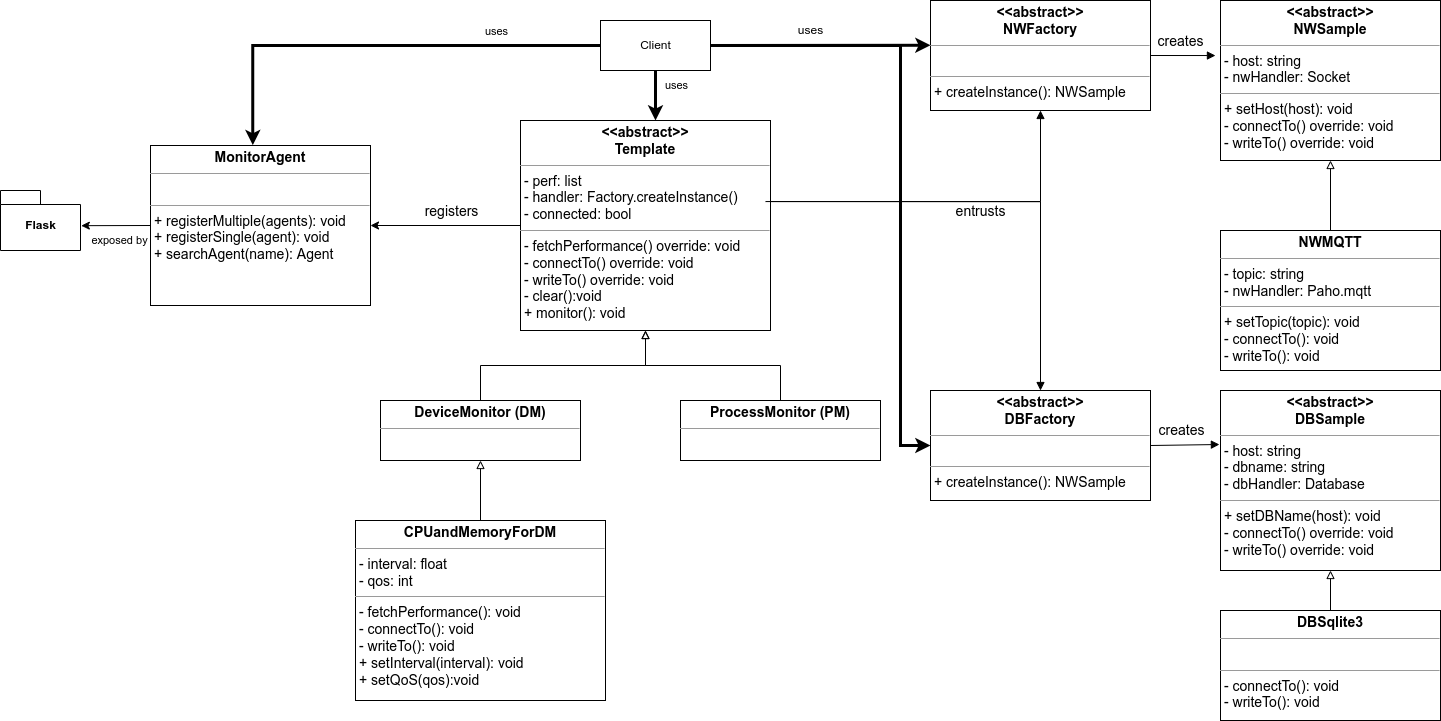

The diagram above was exported from draw.io. Its source (the exported page's mxGraphModel, read from the mxfile embedded in the PNG):
<mxGraphModel dx="2200" dy="805" grid="1" gridSize="10" guides="1" tooltips="1" connect="1" arrows="1" fold="1" page="1" pageScale="1" pageWidth="850" pageHeight="1100" math="0" shadow="0">
  <root>
    <mxCell id="0" />
    <mxCell id="1" parent="0" />
    <mxCell id="ugsBOnWUW3Z-3KW5g36W-23" style="edgeStyle=orthogonalEdgeStyle;rounded=0;orthogonalLoop=1;jettySize=auto;html=1;exitX=0.98;exitY=0.386;exitDx=0;exitDy=0;entryX=0.5;entryY=1;entryDx=0;entryDy=0;fontSize=14;endArrow=block;endFill=1;exitPerimeter=0;" parent="1" source="ugsBOnWUW3Z-3KW5g36W-1" target="ugsBOnWUW3Z-3KW5g36W-8" edge="1">
      <mxGeometry relative="1" as="geometry" />
    </mxCell>
    <mxCell id="n7JJ7hECus87opQY1CYr-2" style="rounded=0;orthogonalLoop=1;jettySize=auto;html=1;exitX=0;exitY=0.5;exitDx=0;exitDy=0;entryX=1;entryY=0.5;entryDx=0;entryDy=0;" edge="1" parent="1" source="ugsBOnWUW3Z-3KW5g36W-1" target="ugsBOnWUW3Z-3KW5g36W-28">
      <mxGeometry relative="1" as="geometry" />
    </mxCell>
    <mxCell id="n7JJ7hECus87opQY1CYr-3" value="&lt;font style=&quot;font-size: 14px&quot;&gt;registers&lt;/font&gt;" style="edgeLabel;html=1;align=center;verticalAlign=middle;resizable=0;points=[];" vertex="1" connectable="0" parent="n7JJ7hECus87opQY1CYr-2">
      <mxGeometry x="-0.28" y="-4" relative="1" as="geometry">
        <mxPoint x="-16" y="-11" as="offset" />
      </mxGeometry>
    </mxCell>
    <mxCell id="ugsBOnWUW3Z-3KW5g36W-1" value="&lt;p style=&quot;margin: 4px 0px 0px ; text-align: center ; font-size: 14px&quot;&gt;&lt;b&gt;&lt;font style=&quot;font-size: 14px&quot;&gt;&amp;lt;&amp;lt;abstract&amp;gt;&amp;gt;&lt;br&gt;Template&lt;/font&gt;&lt;/b&gt;&lt;/p&gt;&lt;hr size=&quot;1&quot; style=&quot;font-size: 14px&quot;&gt;&lt;p style=&quot;margin: 0px 0px 0px 4px ; font-size: 14px&quot;&gt;&lt;font style=&quot;font-size: 14px&quot;&gt;- perf: list&lt;/font&gt;&lt;/p&gt;&lt;p style=&quot;margin: 0px 0px 0px 4px ; font-size: 14px&quot;&gt;&lt;font style=&quot;font-size: 14px&quot;&gt;- handler: Factory.createInstance()&lt;/font&gt;&lt;/p&gt;&lt;p style=&quot;margin: 0px 0px 0px 4px ; font-size: 14px&quot;&gt;&lt;font style=&quot;font-size: 14px&quot;&gt;- connected: bool&lt;/font&gt;&lt;/p&gt;&lt;hr size=&quot;1&quot; style=&quot;font-size: 14px&quot;&gt;&lt;p style=&quot;margin: 0px 0px 0px 4px ; font-size: 14px&quot;&gt;&lt;font style=&quot;font-size: 14px&quot;&gt;- fetchPerformance() override: void&lt;/font&gt;&lt;/p&gt;&lt;p style=&quot;margin: 0px 0px 0px 4px ; font-size: 14px&quot;&gt;&lt;font style=&quot;font-size: 14px&quot;&gt;- connectTo() override: void&lt;/font&gt;&lt;/p&gt;&lt;p style=&quot;margin: 0px 0px 0px 4px ; font-size: 14px&quot;&gt;&lt;font style=&quot;font-size: 14px&quot;&gt;- writeTo() override: void&lt;/font&gt;&lt;/p&gt;&lt;p style=&quot;margin: 0px 0px 0px 4px ; font-size: 14px&quot;&gt;&lt;span&gt;&lt;font style=&quot;font-size: 14px&quot;&gt;- clear():void&lt;/font&gt;&lt;/span&gt;&lt;/p&gt;&lt;p style=&quot;margin: 0px 0px 0px 4px ; font-size: 14px&quot;&gt;&lt;font style=&quot;font-size: 14px&quot;&gt;+ monitor(): void&lt;/font&gt;&lt;/p&gt;" style="verticalAlign=top;align=left;overflow=fill;fontSize=12;fontFamily=Helvetica;html=1;" parent="1" vertex="1">
      <mxGeometry x="270" y="360" width="250" height="210" as="geometry" />
    </mxCell>
    <mxCell id="ugsBOnWUW3Z-3KW5g36W-5" style="rounded=0;orthogonalLoop=1;jettySize=auto;html=1;exitX=0.5;exitY=0;exitDx=0;exitDy=0;entryX=0.5;entryY=1;entryDx=0;entryDy=0;fontSize=14;endArrow=block;endFill=0;" parent="1" source="ugsBOnWUW3Z-3KW5g36W-2" target="ugsBOnWUW3Z-3KW5g36W-3" edge="1">
      <mxGeometry relative="1" as="geometry" />
    </mxCell>
    <mxCell id="ugsBOnWUW3Z-3KW5g36W-2" value="&lt;p style=&quot;margin: 4px 0px 0px ; text-align: center ; font-size: 14px&quot;&gt;&lt;b&gt;CPUandMemoryForDM&lt;/b&gt;&lt;/p&gt;&lt;hr size=&quot;1&quot; style=&quot;font-size: 14px&quot;&gt;&lt;p style=&quot;margin: 0px 0px 0px 4px ; font-size: 14px&quot;&gt;&lt;font style=&quot;font-size: 14px&quot;&gt;- interval: float&lt;/font&gt;&lt;/p&gt;&lt;p style=&quot;margin: 0px 0px 0px 4px ; font-size: 14px&quot;&gt;&lt;font style=&quot;font-size: 14px&quot;&gt;- qos: int&lt;/font&gt;&lt;/p&gt;&lt;hr size=&quot;1&quot; style=&quot;font-size: 14px&quot;&gt;&lt;p style=&quot;margin: 0px 0px 0px 4px ; font-size: 14px&quot;&gt;&lt;font style=&quot;font-size: 14px&quot;&gt;- fetchPerformance(): void&lt;/font&gt;&lt;/p&gt;&lt;p style=&quot;margin: 0px 0px 0px 4px ; font-size: 14px&quot;&gt;&lt;font style=&quot;font-size: 14px&quot;&gt;- connectTo(): void&lt;/font&gt;&lt;/p&gt;&lt;p style=&quot;margin: 0px 0px 0px 4px ; font-size: 14px&quot;&gt;&lt;font style=&quot;font-size: 14px&quot;&gt;- writeTo(): void&lt;/font&gt;&lt;/p&gt;&lt;p style=&quot;margin: 0px 0px 0px 4px ; font-size: 14px&quot;&gt;+ setInterval(interval): void&lt;/p&gt;&lt;p style=&quot;margin: 0px 0px 0px 4px ; font-size: 14px&quot;&gt;+ setQoS(qos):void&lt;/p&gt;&lt;p style=&quot;margin: 0px 0px 0px 4px ; font-size: 14px&quot;&gt;&lt;br&gt;&lt;/p&gt;" style="verticalAlign=top;align=left;overflow=fill;fontSize=12;fontFamily=Helvetica;html=1;" parent="1" vertex="1">
      <mxGeometry x="105" y="760" width="250" height="180" as="geometry" />
    </mxCell>
    <mxCell id="ugsBOnWUW3Z-3KW5g36W-4" style="edgeStyle=orthogonalEdgeStyle;rounded=0;orthogonalLoop=1;jettySize=auto;html=1;exitX=0.5;exitY=0;exitDx=0;exitDy=0;entryX=0.5;entryY=1;entryDx=0;entryDy=0;fontSize=14;endArrow=block;endFill=0;" parent="1" source="ugsBOnWUW3Z-3KW5g36W-3" target="ugsBOnWUW3Z-3KW5g36W-1" edge="1">
      <mxGeometry relative="1" as="geometry" />
    </mxCell>
    <mxCell id="ugsBOnWUW3Z-3KW5g36W-3" value="&lt;p style=&quot;margin: 4px 0px 0px ; text-align: center ; font-size: 14px&quot;&gt;&lt;b&gt;DeviceMonitor (DM)&lt;/b&gt;&lt;/p&gt;&lt;hr size=&quot;1&quot; style=&quot;font-size: 14px&quot;&gt;&lt;p style=&quot;margin: 0px 0px 0px 4px ; font-size: 14px&quot;&gt;&lt;/p&gt;&lt;p style=&quot;margin: 0px 0px 0px 4px ; font-size: 14px&quot;&gt;&lt;br&gt;&lt;/p&gt;" style="verticalAlign=top;align=left;overflow=fill;fontSize=12;fontFamily=Helvetica;html=1;" parent="1" vertex="1">
      <mxGeometry x="130" y="640" width="200" height="60" as="geometry" />
    </mxCell>
    <mxCell id="ugsBOnWUW3Z-3KW5g36W-7" style="edgeStyle=orthogonalEdgeStyle;rounded=0;orthogonalLoop=1;jettySize=auto;html=1;exitX=0.5;exitY=0;exitDx=0;exitDy=0;entryX=0.5;entryY=1;entryDx=0;entryDy=0;fontSize=14;endArrow=block;endFill=0;" parent="1" source="ugsBOnWUW3Z-3KW5g36W-6" target="ugsBOnWUW3Z-3KW5g36W-1" edge="1">
      <mxGeometry relative="1" as="geometry" />
    </mxCell>
    <mxCell id="ugsBOnWUW3Z-3KW5g36W-6" value="&lt;p style=&quot;margin: 4px 0px 0px ; text-align: center ; font-size: 14px&quot;&gt;&lt;b&gt;ProcessMonitor (PM)&lt;/b&gt;&lt;/p&gt;&lt;hr size=&quot;1&quot; style=&quot;font-size: 14px&quot;&gt;&lt;p style=&quot;margin: 0px 0px 0px 4px ; font-size: 14px&quot;&gt;&lt;/p&gt;&lt;p style=&quot;margin: 0px 0px 0px 4px ; font-size: 14px&quot;&gt;&lt;br&gt;&lt;/p&gt;" style="verticalAlign=top;align=left;overflow=fill;fontSize=12;fontFamily=Helvetica;html=1;" parent="1" vertex="1">
      <mxGeometry x="430" y="640" width="200" height="60" as="geometry" />
    </mxCell>
    <mxCell id="ugsBOnWUW3Z-3KW5g36W-15" style="rounded=0;orthogonalLoop=1;jettySize=auto;html=1;exitX=1;exitY=0.5;exitDx=0;exitDy=0;entryX=-0.023;entryY=0.344;entryDx=0;entryDy=0;entryPerimeter=0;fontSize=14;endArrow=block;endFill=1;" parent="1" source="ugsBOnWUW3Z-3KW5g36W-8" target="ugsBOnWUW3Z-3KW5g36W-9" edge="1">
      <mxGeometry relative="1" as="geometry" />
    </mxCell>
    <mxCell id="ugsBOnWUW3Z-3KW5g36W-16" value="creates" style="edgeLabel;html=1;align=center;verticalAlign=middle;resizable=0;points=[];fontSize=14;" parent="ugsBOnWUW3Z-3KW5g36W-15" vertex="1" connectable="0">
      <mxGeometry x="-0.6304" y="-3" relative="1" as="geometry">
        <mxPoint x="18" y="-18" as="offset" />
      </mxGeometry>
    </mxCell>
    <mxCell id="ugsBOnWUW3Z-3KW5g36W-8" value="&lt;p style=&quot;margin: 4px 0px 0px ; text-align: center ; font-size: 14px&quot;&gt;&lt;b&gt;&lt;font style=&quot;font-size: 14px&quot;&gt;&amp;lt;&amp;lt;abstract&amp;gt;&amp;gt;&lt;br&gt;NWFactory&lt;/font&gt;&lt;/b&gt;&lt;/p&gt;&lt;hr size=&quot;1&quot; style=&quot;font-size: 14px&quot;&gt;&lt;p style=&quot;margin: 0px 0px 0px 4px ; font-size: 14px&quot;&gt;&lt;br&gt;&lt;/p&gt;&lt;hr size=&quot;1&quot; style=&quot;font-size: 14px&quot;&gt;&lt;p style=&quot;margin: 0px 0px 0px 4px ; font-size: 14px&quot;&gt;+ createInstance(): NWSample&lt;/p&gt;" style="verticalAlign=top;align=left;overflow=fill;fontSize=12;fontFamily=Helvetica;html=1;" parent="1" vertex="1">
      <mxGeometry x="680" y="240" width="220" height="110" as="geometry" />
    </mxCell>
    <mxCell id="ugsBOnWUW3Z-3KW5g36W-9" value="&lt;p style=&quot;margin: 4px 0px 0px ; text-align: center ; font-size: 14px&quot;&gt;&lt;b&gt;&lt;font style=&quot;font-size: 14px&quot;&gt;&amp;lt;&amp;lt;abstract&amp;gt;&amp;gt;&lt;br&gt;NWSample&lt;/font&gt;&lt;/b&gt;&lt;/p&gt;&lt;hr size=&quot;1&quot; style=&quot;font-size: 14px&quot;&gt;&lt;p style=&quot;margin: 0px 0px 0px 4px ; font-size: 14px&quot;&gt;- host: string&lt;/p&gt;&lt;p style=&quot;margin: 0px 0px 0px 4px ; font-size: 14px&quot;&gt;- nwHandler: Socket&lt;/p&gt;&lt;hr size=&quot;1&quot; style=&quot;font-size: 14px&quot;&gt;&lt;p style=&quot;margin: 0px 0px 0px 4px ; font-size: 14px&quot;&gt;+ setHost(host): void&lt;/p&gt;&lt;p style=&quot;margin: 0px 0px 0px 4px ; font-size: 14px&quot;&gt;- connectTo() override: void&lt;/p&gt;&lt;p style=&quot;margin: 0px 0px 0px 4px ; font-size: 14px&quot;&gt;- writeTo() override: void&lt;/p&gt;" style="verticalAlign=top;align=left;overflow=fill;fontSize=12;fontFamily=Helvetica;html=1;" parent="1" vertex="1">
      <mxGeometry x="970" y="240" width="220" height="160" as="geometry" />
    </mxCell>
    <mxCell id="ugsBOnWUW3Z-3KW5g36W-13" style="edgeStyle=orthogonalEdgeStyle;rounded=0;orthogonalLoop=1;jettySize=auto;html=1;exitX=0.5;exitY=0;exitDx=0;exitDy=0;entryX=0.5;entryY=1;entryDx=0;entryDy=0;fontSize=14;endArrow=block;endFill=0;" parent="1" source="ugsBOnWUW3Z-3KW5g36W-12" target="ugsBOnWUW3Z-3KW5g36W-9" edge="1">
      <mxGeometry relative="1" as="geometry" />
    </mxCell>
    <mxCell id="ugsBOnWUW3Z-3KW5g36W-12" value="&lt;p style=&quot;margin: 4px 0px 0px ; text-align: center ; font-size: 14px&quot;&gt;&lt;b&gt;&lt;font style=&quot;font-size: 14px&quot;&gt;NWMQTT&lt;/font&gt;&lt;/b&gt;&lt;/p&gt;&lt;hr size=&quot;1&quot; style=&quot;font-size: 14px&quot;&gt;&lt;p style=&quot;margin: 0px 0px 0px 4px ; font-size: 14px&quot;&gt;- topic: string&lt;/p&gt;&lt;p style=&quot;margin: 0px 0px 0px 4px ; font-size: 14px&quot;&gt;- nwHandler: Paho.mqtt&lt;/p&gt;&lt;hr size=&quot;1&quot; style=&quot;font-size: 14px&quot;&gt;&lt;p style=&quot;margin: 0px 0px 0px 4px ; font-size: 14px&quot;&gt;+ setTopic(topic): void&lt;/p&gt;&lt;p style=&quot;margin: 0px 0px 0px 4px ; font-size: 14px&quot;&gt;- connectTo(): void&lt;/p&gt;&lt;p style=&quot;margin: 0px 0px 0px 4px ; font-size: 14px&quot;&gt;- writeTo(): void&lt;/p&gt;" style="verticalAlign=top;align=left;overflow=fill;fontSize=12;fontFamily=Helvetica;html=1;" parent="1" vertex="1">
      <mxGeometry x="970" y="470" width="220" height="140" as="geometry" />
    </mxCell>
    <mxCell id="ugsBOnWUW3Z-3KW5g36W-21" style="edgeStyle=none;rounded=0;orthogonalLoop=1;jettySize=auto;html=1;exitX=1;exitY=0.5;exitDx=0;exitDy=0;entryX=-0.005;entryY=0.3;entryDx=0;entryDy=0;entryPerimeter=0;fontSize=14;endArrow=block;endFill=1;" parent="1" source="ugsBOnWUW3Z-3KW5g36W-17" target="ugsBOnWUW3Z-3KW5g36W-18" edge="1">
      <mxGeometry relative="1" as="geometry" />
    </mxCell>
    <mxCell id="ugsBOnWUW3Z-3KW5g36W-22" value="creates" style="edgeLabel;html=1;align=center;verticalAlign=middle;resizable=0;points=[];fontSize=14;" parent="ugsBOnWUW3Z-3KW5g36W-21" vertex="1" connectable="0">
      <mxGeometry x="-0.3624" y="-2" relative="1" as="geometry">
        <mxPoint x="8" y="-17" as="offset" />
      </mxGeometry>
    </mxCell>
    <mxCell id="ugsBOnWUW3Z-3KW5g36W-17" value="&lt;p style=&quot;margin: 4px 0px 0px ; text-align: center ; font-size: 14px&quot;&gt;&lt;b&gt;&lt;font style=&quot;font-size: 14px&quot;&gt;&amp;lt;&amp;lt;abstract&amp;gt;&amp;gt;&lt;br&gt;DBFactory&lt;/font&gt;&lt;/b&gt;&lt;/p&gt;&lt;hr size=&quot;1&quot; style=&quot;font-size: 14px&quot;&gt;&lt;p style=&quot;margin: 0px 0px 0px 4px ; font-size: 14px&quot;&gt;&lt;br&gt;&lt;/p&gt;&lt;hr size=&quot;1&quot; style=&quot;font-size: 14px&quot;&gt;&lt;p style=&quot;margin: 0px 0px 0px 4px ; font-size: 14px&quot;&gt;+ createInstance(): NWSample&lt;/p&gt;" style="verticalAlign=top;align=left;overflow=fill;fontSize=12;fontFamily=Helvetica;html=1;" parent="1" vertex="1">
      <mxGeometry x="680" y="630" width="220" height="110" as="geometry" />
    </mxCell>
    <mxCell id="ugsBOnWUW3Z-3KW5g36W-18" value="&lt;p style=&quot;margin: 4px 0px 0px ; text-align: center ; font-size: 14px&quot;&gt;&lt;b&gt;&lt;font style=&quot;font-size: 14px&quot;&gt;&amp;lt;&amp;lt;abstract&amp;gt;&amp;gt;&lt;br&gt;DBSample&lt;/font&gt;&lt;/b&gt;&lt;/p&gt;&lt;hr size=&quot;1&quot; style=&quot;font-size: 14px&quot;&gt;&lt;p style=&quot;margin: 0px 0px 0px 4px ; font-size: 14px&quot;&gt;- host: string&lt;/p&gt;&lt;p style=&quot;margin: 0px 0px 0px 4px ; font-size: 14px&quot;&gt;- dbname: string&lt;/p&gt;&lt;p style=&quot;margin: 0px 0px 0px 4px ; font-size: 14px&quot;&gt;- dbHandler: Database&lt;/p&gt;&lt;hr size=&quot;1&quot; style=&quot;font-size: 14px&quot;&gt;&lt;p style=&quot;margin: 0px 0px 0px 4px ; font-size: 14px&quot;&gt;+ setDBName(host): void&lt;/p&gt;&lt;p style=&quot;margin: 0px 0px 0px 4px ; font-size: 14px&quot;&gt;- connectTo() override: void&lt;/p&gt;&lt;p style=&quot;margin: 0px 0px 0px 4px ; font-size: 14px&quot;&gt;- writeTo() override: void&lt;/p&gt;" style="verticalAlign=top;align=left;overflow=fill;fontSize=12;fontFamily=Helvetica;html=1;" parent="1" vertex="1">
      <mxGeometry x="970" y="630" width="220" height="180" as="geometry" />
    </mxCell>
    <mxCell id="ugsBOnWUW3Z-3KW5g36W-20" style="edgeStyle=none;rounded=0;orthogonalLoop=1;jettySize=auto;html=1;exitX=0.5;exitY=0;exitDx=0;exitDy=0;entryX=0.5;entryY=1;entryDx=0;entryDy=0;fontSize=14;endArrow=block;endFill=0;" parent="1" source="ugsBOnWUW3Z-3KW5g36W-19" target="ugsBOnWUW3Z-3KW5g36W-18" edge="1">
      <mxGeometry relative="1" as="geometry" />
    </mxCell>
    <mxCell id="ugsBOnWUW3Z-3KW5g36W-19" value="&lt;p style=&quot;margin: 4px 0px 0px ; text-align: center ; font-size: 14px&quot;&gt;&lt;b&gt;DBSqlite3&lt;/b&gt;&lt;/p&gt;&lt;hr size=&quot;1&quot; style=&quot;font-size: 14px&quot;&gt;&lt;p style=&quot;margin: 0px 0px 0px 4px ; font-size: 14px&quot;&gt;&lt;br&gt;&lt;/p&gt;&lt;hr size=&quot;1&quot; style=&quot;font-size: 14px&quot;&gt;&lt;p style=&quot;margin: 0px 0px 0px 4px ; font-size: 14px&quot;&gt;&lt;span&gt;- connectTo(): void&lt;/span&gt;&lt;br&gt;&lt;/p&gt;&lt;p style=&quot;margin: 0px 0px 0px 4px ; font-size: 14px&quot;&gt;- writeTo(): void&lt;/p&gt;" style="verticalAlign=top;align=left;overflow=fill;fontSize=12;fontFamily=Helvetica;html=1;" parent="1" vertex="1">
      <mxGeometry x="970" y="850" width="220" height="110" as="geometry" />
    </mxCell>
    <mxCell id="ugsBOnWUW3Z-3KW5g36W-25" style="edgeStyle=orthogonalEdgeStyle;rounded=0;orthogonalLoop=1;jettySize=auto;html=1;exitX=0.98;exitY=0.386;exitDx=0;exitDy=0;entryX=0.5;entryY=0;entryDx=0;entryDy=0;fontSize=14;endArrow=block;endFill=1;exitPerimeter=0;" parent="1" source="ugsBOnWUW3Z-3KW5g36W-1" target="ugsBOnWUW3Z-3KW5g36W-17" edge="1">
      <mxGeometry relative="1" as="geometry">
        <mxPoint x="525" y="451.05999999999995" as="sourcePoint" />
        <mxPoint x="690" y="305" as="targetPoint" />
      </mxGeometry>
    </mxCell>
    <mxCell id="ugsBOnWUW3Z-3KW5g36W-26" value="entrusts" style="edgeLabel;html=1;align=center;verticalAlign=middle;resizable=0;points=[];fontSize=14;" parent="ugsBOnWUW3Z-3KW5g36W-25" vertex="1" connectable="0">
      <mxGeometry x="-0.0515" y="-4" relative="1" as="geometry">
        <mxPoint x="-5" y="5" as="offset" />
      </mxGeometry>
    </mxCell>
    <mxCell id="n7JJ7hECus87opQY1CYr-5" style="edgeStyle=none;rounded=0;orthogonalLoop=1;jettySize=auto;html=1;exitX=0;exitY=0.5;exitDx=0;exitDy=0;entryX=1.01;entryY=0.586;entryDx=0;entryDy=0;entryPerimeter=0;" edge="1" parent="1" source="ugsBOnWUW3Z-3KW5g36W-28" target="n7JJ7hECus87opQY1CYr-4">
      <mxGeometry relative="1" as="geometry" />
    </mxCell>
    <mxCell id="n7JJ7hECus87opQY1CYr-7" value="exposed by" style="edgeLabel;html=1;align=center;verticalAlign=middle;resizable=0;points=[];" vertex="1" connectable="0" parent="n7JJ7hECus87opQY1CYr-5">
      <mxGeometry x="0.2635" y="-3" relative="1" as="geometry">
        <mxPoint x="13" y="17" as="offset" />
      </mxGeometry>
    </mxCell>
    <mxCell id="ugsBOnWUW3Z-3KW5g36W-28" value="&lt;p style=&quot;margin: 4px 0px 0px ; text-align: center ; font-size: 14px&quot;&gt;&lt;b&gt;MonitorAgent&lt;/b&gt;&lt;/p&gt;&lt;hr size=&quot;1&quot; style=&quot;font-size: 14px&quot;&gt;&lt;p style=&quot;margin: 0px 0px 0px 4px ; font-size: 14px&quot;&gt;&lt;br&gt;&lt;/p&gt;&lt;hr size=&quot;1&quot; style=&quot;font-size: 14px&quot;&gt;&lt;p style=&quot;margin: 0px 0px 0px 4px ; font-size: 14px&quot;&gt;+ registerMultiple(agents): void&lt;/p&gt;&lt;p style=&quot;margin: 0px 0px 0px 4px ; font-size: 14px&quot;&gt;+ registerSingle(agent): void&lt;/p&gt;&lt;p style=&quot;margin: 0px 0px 0px 4px ; font-size: 14px&quot;&gt;+ searchAgent(name): Agent&lt;/p&gt;" style="verticalAlign=top;align=left;overflow=fill;fontSize=12;fontFamily=Helvetica;html=1;" parent="1" vertex="1">
      <mxGeometry x="-100" y="385" width="220" height="160" as="geometry" />
    </mxCell>
    <mxCell id="n7JJ7hECus87opQY1CYr-4" value="Flask" style="shape=folder;fontStyle=1;spacingTop=10;tabWidth=40;tabHeight=14;tabPosition=left;html=1;" vertex="1" parent="1">
      <mxGeometry x="-250" y="430" width="80" height="60" as="geometry" />
    </mxCell>
    <mxCell id="FDw1Btjf4vAgSICDBSNM-2" style="edgeStyle=none;rounded=0;orthogonalLoop=1;jettySize=auto;html=1;exitX=0.5;exitY=1;exitDx=0;exitDy=0;startArrow=none;startFill=0;endArrow=classic;endFill=1;strokeWidth=3;" edge="1" parent="1" source="FDw1Btjf4vAgSICDBSNM-1">
      <mxGeometry relative="1" as="geometry">
        <mxPoint x="405" y="360" as="targetPoint" />
      </mxGeometry>
    </mxCell>
    <mxCell id="FDw1Btjf4vAgSICDBSNM-8" value="uses" style="edgeLabel;html=1;align=center;verticalAlign=middle;resizable=0;points=[];" vertex="1" connectable="0" parent="FDw1Btjf4vAgSICDBSNM-2">
      <mxGeometry x="-0.44" y="5" relative="1" as="geometry">
        <mxPoint x="15" as="offset" />
      </mxGeometry>
    </mxCell>
    <mxCell id="FDw1Btjf4vAgSICDBSNM-3" style="edgeStyle=none;rounded=0;orthogonalLoop=1;jettySize=auto;html=1;exitX=1;exitY=0.5;exitDx=0;exitDy=0;entryX=0;entryY=0.407;entryDx=0;entryDy=0;entryPerimeter=0;startArrow=none;startFill=0;endArrow=classic;endFill=1;strokeWidth=3;" edge="1" parent="1" source="FDw1Btjf4vAgSICDBSNM-1" target="ugsBOnWUW3Z-3KW5g36W-8">
      <mxGeometry relative="1" as="geometry" />
    </mxCell>
    <mxCell id="FDw1Btjf4vAgSICDBSNM-4" style="edgeStyle=orthogonalEdgeStyle;rounded=0;orthogonalLoop=1;jettySize=auto;html=1;exitX=1;exitY=0.5;exitDx=0;exitDy=0;entryX=0;entryY=0.5;entryDx=0;entryDy=0;startArrow=none;startFill=0;endArrow=classic;endFill=1;strokeWidth=3;" edge="1" parent="1" source="FDw1Btjf4vAgSICDBSNM-1" target="ugsBOnWUW3Z-3KW5g36W-17">
      <mxGeometry relative="1" as="geometry">
        <Array as="points">
          <mxPoint x="650" y="285" />
          <mxPoint x="650" y="685" />
        </Array>
      </mxGeometry>
    </mxCell>
    <mxCell id="FDw1Btjf4vAgSICDBSNM-5" style="edgeStyle=orthogonalEdgeStyle;rounded=0;orthogonalLoop=1;jettySize=auto;html=1;exitX=0;exitY=0.5;exitDx=0;exitDy=0;entryX=0.465;entryY=-0.002;entryDx=0;entryDy=0;entryPerimeter=0;startArrow=none;startFill=0;endArrow=classic;endFill=1;strokeWidth=3;" edge="1" parent="1" source="FDw1Btjf4vAgSICDBSNM-1" target="ugsBOnWUW3Z-3KW5g36W-28">
      <mxGeometry relative="1" as="geometry" />
    </mxCell>
    <mxCell id="FDw1Btjf4vAgSICDBSNM-7" value="uses" style="edgeLabel;html=1;align=center;verticalAlign=middle;resizable=0;points=[];" vertex="1" connectable="0" parent="FDw1Btjf4vAgSICDBSNM-5">
      <mxGeometry x="-0.5306" y="-8" relative="1" as="geometry">
        <mxPoint y="-7" as="offset" />
      </mxGeometry>
    </mxCell>
    <mxCell id="FDw1Btjf4vAgSICDBSNM-1" value="Client" style="html=1;" vertex="1" parent="1">
      <mxGeometry x="350" y="260" width="110" height="50" as="geometry" />
    </mxCell>
    <mxCell id="FDw1Btjf4vAgSICDBSNM-6" value="uses" style="text;html=1;align=center;verticalAlign=middle;resizable=0;points=[];autosize=1;strokeColor=none;fillColor=none;" vertex="1" parent="1">
      <mxGeometry x="540" y="260" width="40" height="20" as="geometry" />
    </mxCell>
  </root>
</mxGraphModel>